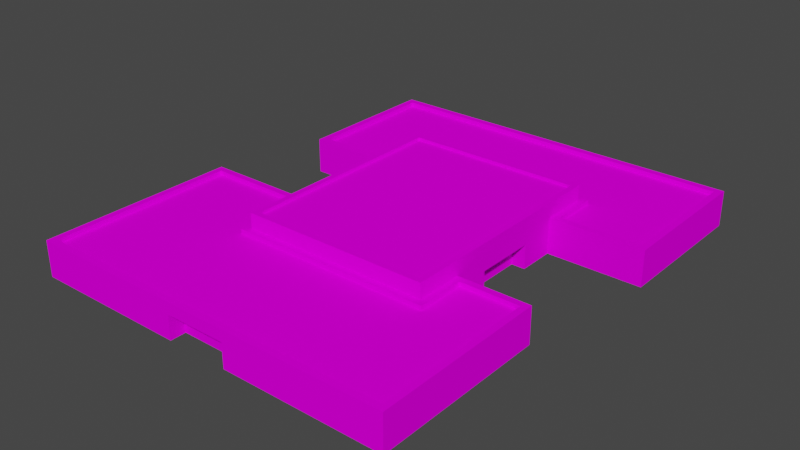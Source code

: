 # Source: object.blend  (saved by Blender 2.82.7; exported with 4.5.12 LTS)
import bpy
from mathutils import Matrix  # noqa: F401  (used for matrix-valued properties, if any)

bpy.ops.wm.read_factory_settings(use_empty=True)
scene = bpy.context.scene
scene.name = 'Scene'

# ---- collections
col_collection = bpy.data.collections.new('Collection'); scene.collection.children.link(col_collection)

# ---- images (referenced by path relative to the original .blend; pixels are not part of the script)
import os
ASSET_DIR = os.environ.get("B2B_ASSET_DIR", "")  # directory of the original .blend (textures are referenced by path, not embedded)
HERE = os.path.dirname(os.path.abspath(__file__))  # packed textures are extracted next to this script under _unpacked/

def load_image(name, relpath, width, height, colorspace="sRGB"):
    """Load a texture the original file referenced (path relative to the .blend, or extracted next to this script)."""
    p = next((c for c in (os.path.join(HERE, relpath), os.path.join(ASSET_DIR, relpath)) if relpath and os.path.exists(c)), "")
    if p:
        img = bpy.data.images.load(p, check_existing=True)
        img.name = name
    else:  # same state as the original file: an image datablock whose file is absent (Cycles renders it pink)
        img = bpy.data.images.new(name, width, height)
        img.source = "FILE"
        img.filepath = "//" + (relpath or name)
    img.colorspace_settings.name = colorspace
    return img
img_kpbi_buildings_png = load_image('KPBI_Buildings.png', 'KPBI_Buildings.png', 1024, 1024, 'sRGB')

# ---- materials (node trees are filled in below, after node groups)
mat_default_001 = bpy.data.materials.new('Default.001')
mat_default_001.use_transparent_shadow = False
mat_default_001.diffuse_color = (1.0, 1.0, 1.0, 1.0)
mat_default_001.roughness = 0.0
mat_default_001.specular_intensity = 0.0

# ---- node groups
ng_auto_smooth = bpy.data.node_groups.new('Auto Smooth', 'GeometryNodeTree')
_s = ng_auto_smooth.interface.new_socket(name='Geometry', in_out='OUTPUT', socket_type='NodeSocketGeometry')
_s = ng_auto_smooth.interface.new_socket(name='Geometry', in_out='INPUT', socket_type='NodeSocketGeometry')
_s = ng_auto_smooth.interface.new_socket(name='Angle', in_out='INPUT', socket_type='NodeSocketFloat')
_s.subtype = 'ANGLE'
_s.min_value = 0.0
_s.max_value = 3.142
ng_auto_smooth.is_modifier = True
_N = ng_auto_smooth.nodes; _L = ng_auto_smooth.links
n0 = _N.new('NodeGroupOutput'); n0.name = 'Group Output'; n0.location = (480, -100)
n1 = _N.new('NodeGroupInput'); n1.name = 'Group Input'; n1.location = (-420, -300)
n2 = _N.new('NodeGroupInput'); n2.name = 'Group Input.001'; n2.location = (-60, -100)
n3 = _N.new('GeometryNodeSetShadeSmooth'); n3.name = 'Set Shade Smooth'; n3.location = (120, -100)
n3.domain = 'EDGE'
n4 = _N.new('GeometryNodeSetShadeSmooth'); n4.name = 'Set Shade Smooth.001'; n4.location = (300, -100)
n5 = _N.new('GeometryNodeInputMeshEdgeAngle'); n5.name = 'Edge Angle'; n5.location = (-420, -220)
n6 = _N.new('GeometryNodeInputEdgeSmooth'); n6.name = 'Is Edge Smooth'; n6.location = (-60, -160)
n7 = _N.new('GeometryNodeInputShadeSmooth'); n7.name = 'Is Face Smooth'; n7.location = (-240, -340)
n8 = _N.new('FunctionNodeBooleanMath'); n8.name = 'Boolean Math'; n8.location = (-60, -220)
n9 = _N.new('FunctionNodeCompare'); n9.name = 'Compare'; n9.location = (-240, -180)
n9.operation = 'LESS_EQUAL'
_L.new(n5.outputs[0], n9.inputs[0])
_L.new(n4.outputs[0], n0.inputs[0])
_L.new(n1.outputs[1], n9.inputs[1])
_L.new(n9.outputs[0], n8.inputs[0])
_L.new(n7.outputs[0], n8.inputs[1])
_L.new(n2.outputs[0], n3.inputs[0])
_L.new(n6.outputs[0], n3.inputs[1])
_L.new(n3.outputs[0], n4.inputs[0])
_L.new(n8.outputs[0], n3.inputs[2])
n0.is_active_output = True

# ---- material node trees
mat_default_001.use_nodes = True; mat_default_001.node_tree.nodes.clear()
_N = mat_default_001.node_tree.nodes; _L = mat_default_001.node_tree.links
n0 = _N.new('ShaderNodeOutputMaterial'); n0.name = 'Material Output'; n0.location = (300, 300)
n1 = _N.new('ShaderNodeBsdfPrincipled'); n1.name = 'Principled BSDF'; n1.location = (10, 300)
n1.distribution = 'GGX'
n1.subsurface_method = 'BURLEY'
n1.inputs[3].default_value = 1.45
n1.inputs[13].default_value = 0.0
n1.inputs[27].default_value = (0.0, 0.0, 0.0, 1.0)
n1.inputs[28].default_value = 1.0
n2 = _N.new('ShaderNodeTexImage'); n2.name = 'Image Texture'; n2.location = (0, 0)
n2.image = img_kpbi_buildings_png
_L.new(n1.outputs[0], n0.inputs[0])
_L.new(n2.outputs[0], n1.inputs[0])
n0.is_active_output = True

# ---- world
world_world = bpy.data.worlds.new('World'); scene.world = world_world
world_world.use_nodes = True; world_world.node_tree.nodes.clear()
_N = world_world.node_tree.nodes; _L = world_world.node_tree.links
n0 = _N.new('ShaderNodeOutputWorld'); n0.name = 'World Output'; n0.location = (300, 300)
n1 = _N.new('ShaderNodeBackground'); n1.name = 'Background'; n1.location = (10, 300)
n1.inputs[0].default_value = (0.05088, 0.05088, 0.05088, 1.0)
_L.new(n1.outputs[0], n0.inputs[0])
n0.is_active_output = True
world_world.color = (0.05088, 0.05088, 0.05088)
world_world.use_sun_shadow = False
world_world.sun_shadow_jitter_overblur = 0.0

# ---- meshes
me_poly_os_0_002 = bpy.data.meshes.new('poly_os=0.002')
me_poly_os_0_002.from_pydata([(-23.67, 1.455, -31.48), (27.3, 0.815, -12.26), (27.3, 1.455, -12.26), (15.93, 0.815, -12.26), (15.93, 1.455, -12.26), (15.93, 0.815, -18.87), (15.93, 1.455, -18.87), (-12.53, 1.455, -18.87), (27.3, 0.815, -31.48), (-23.67, 0.815, -31.48), (-12.53, 0.815, -18.87), (-12.53, 0.815, -12.26), (-23.67, 0.815, -12.26), (14.15, 3.595, -11.28), (14.15, 3.595, 13.73), (14.15, 3.165, 13.73), (-10.75, 3.165, 13.73), (-10.75, 3.595, -17.09), (-10.75, 3.165, -17.09), (14.15, 3.595, -17.09), (14.15, 3.165, -17.09), (15.86, 1.455, 15.44), (15.86, 0.825, 8.618), (24.09, 0.825, 31.55), (-27.37, 0.825, 31.55), (-27.37, 1.455, 31.55), (-12.46, 0.825, 5.298), (-27.37, 1.455, 5.298), (-27.37, 0.825, 5.298), (-12.46, 1.455, 5.298), (-12.46, 0.825, 15.44), (15.86, 0.825, 15.44), (24.09, 0.825, 8.618), (28.27, 1.455, -32.46), (28.27, -3.595, -32.46), (14.96, -0.2006, -6.065), (13.08, -0.2006, -6.065), (13.08, -0.2006, 2.487), (14.96, -1.012, 2.487), (14.96, 3.595, -6.065), (14.96, -0.2006, 2.487), (14.96, -3.595, -11.28), (24.99, -1.012, 7.715), (14.96, -1.012, 7.715), (24.99, -1.012, 13.96), (24.99, -1.012, 23.89), (24.99, -3.595, 23.89), (24.99, -3.595, 32.46), (24.99, -3.595, 24.42), (24.99, -0.2006, 32.46), (16.83, -3.595, 32.46), (24.99, -0.2006, 13.96), (2.612, -0.2006, 32.46), (16.83, -1.012, 32.46), (2.612, -1.012, 32.46), (2.612, -3.595, 32.46), (-28.27, -1.012, 32.46), (-6.021, -3.595, 32.46), (-6.021, -1.012, 32.46), (-6.021, -0.2006, 32.46), (-6.021, -0.2006, 30.3), (2.612, -3.595, 30.3), (-6.021, -3.595, 30.3), (2.612, -0.2006, 30.3), (16.83, -0.2006, 32.46), (1.703, 1.455, 14.53), (-28.27, -3.595, 32.46), (-28.27, -0.2006, 4.395), (-28.27, -1.012, 4.395), (-28.27, -3.595, 4.395), (-24.64, -1.012, -21.87), (-24.64, -0.2006, -21.87), (-24.64, -1.012, -11.28), (-24.64, -1.012, -21.7), (-28.27, -1.012, 14.52), (-28.27, -1.012, 18.42), (-28.27, -0.2006, 14.52), (-24.64, -3.595, -32.46), (-24.64, -3.595, -21.87), (-24.64, 1.455, -32.46), (-24.64, 1.455, -11.28), (-11.55, 1.455, -11.28), (-28.27, -0.2006, 18.42), (-28.27, -0.2006, 32.46), (-10.1, -0.2006, -7.327), (-11.55, -3.595, -7.327), (-10.1, -0.2006, 1.257), (-11.55, -0.2006, -7.327), (-11.55, -3.595, 1.257), (-11.55, -0.2006, 1.257), (-10.1, -3.595, -7.327), (-11.55, -3.595, 4.395), (-11.55, 3.595, -7.327), (-11.55, 3.595, 1.257), (14.96, 3.595, 7.715), (14.96, 3.595, 14.53), (14.96, 1.455, 14.53), (-11.55, 1.455, 14.53), (-11.55, 1.455, -17.9), (-11.55, 3.595, -17.9), (14.96, 3.595, -17.9), (14.96, 1.455, -17.9), (-11.55, 3.595, 14.53), (-10.75, 3.595, 13.73), (-11.55, 1.455, 4.395), (14.96, 1.455, 7.715), (-28.27, 1.455, 4.395), (15.86, 1.455, 8.618), (-12.46, 1.455, 15.44), (24.09, 1.455, 8.618), (24.09, 1.455, 31.55), (24.99, 1.455, 32.46), (-28.27, 1.455, 32.46), (24.99, -0.2006, 7.715), (24.99, -0.2006, 23.89), (24.99, 1.455, 7.715), (14.96, -0.2006, 7.715), (14.96, 3.595, 2.487), (28.27, 1.455, -11.28), (-24.64, -0.2006, -32.46), (-24.64, -0.2006, -11.28), (-24.64, -3.595, -11.28), (-11.55, -3.595, -11.28), (-11.55, -0.2006, 4.395), (14.96, 1.455, -11.28), (-12.53, 1.455, -12.26), (-23.67, 1.455, -12.26), (27.3, 1.455, -31.48), (24.99, -3.595, 7.715), (14.96, -3.595, 7.715), (13.08, -3.595, 2.487), (28.27, -3.595, -11.28), (14.96, -3.595, 2.487), (14.96, -3.595, -6.065), (13.08, -3.595, -6.065), (-10.1, -3.595, 1.257), (-16.35, -0.2006, 32.46), (-16.35, -1.012, 32.46)], [], [(24, 28, 27, 25), (8, 127, 0, 9), (16, 15, 20, 18), (133, 35, 36, 134), (3, 4, 2, 1), (82, 76, 74, 75), (16, 18, 17, 103), (44, 42, 113, 51), (52, 54, 53, 64), (76, 67, 68, 74), (86, 84, 90, 135), (61, 63, 60, 62), (25, 110, 23, 24), (98, 99, 100, 101), (26, 29, 27, 28), (125, 7, 10, 11), (3, 5, 6, 4), (57, 58, 137, 136, 59, 52, 64, 53, 54, 55, 50, 47, 49, 111, 112, 83, 56, 66), (124, 41, 131, 118), (20, 15, 14, 13, 19), (31, 21, 108, 30), (96, 105, 116, 43, 129, 132, 38, 40, 35, 133, 41, 124, 101, 100, 39, 117, 94, 95), (54, 52, 63, 61, 55), (91, 69, 68, 67, 106, 104, 123), (45, 44, 51, 114), (16, 103, 14, 15), (20, 19, 17, 18), (58, 57, 59), (57, 62, 60, 59), (108, 29, 26, 30), (31, 22, 107, 21), (70, 71, 120, 80, 79, 119, 77, 78, 121, 72, 73), (32, 109, 107, 22), (83, 112, 106, 67, 76, 82, 75, 74, 68, 69, 66, 56), (92, 99, 98, 81, 122, 85, 87, 89, 88, 91, 123, 104, 97, 102, 93), (33, 34, 77, 119, 79), (10, 7, 6, 5), (110, 109, 32, 23), (96, 95, 102, 97, 65), (39, 100, 117), (117, 100, 94), (94, 100, 95), (88, 89, 86, 135), (21, 107, 105, 96, 65), (31, 30, 26, 28, 24, 23, 32, 22), (12, 9, 0, 126), (122, 81, 80, 120, 72, 121), (131, 34, 33, 118), (99, 92, 93, 102, 95, 13, 14, 103, 17, 19, 100), (97, 104, 106, 112, 111, 115, 105, 107, 109, 110, 25, 27, 29, 108, 21, 65), (130, 37, 40, 38, 132), (114, 51, 113, 115, 111, 49, 47, 48, 46, 128, 42, 44, 45), (87, 84, 86, 89), (36, 35, 40, 37), (8, 9, 12, 11, 10, 5, 3, 1), (116, 105, 115, 113, 42, 128, 129, 43), (37, 130, 134, 36), (95, 100, 19, 13), (2, 127, 8, 1), (101, 4, 6, 7, 125, 126, 81, 98), (90, 84, 87, 85), (12, 126, 125, 11), (4, 101, 124, 118, 33, 79, 80, 81, 126, 0, 127, 2), (48, 47, 46), (46, 47, 128), (70, 73, 72, 120, 71), (59, 60, 63, 52), (58, 59, 136, 137)])
me_poly_os_0_002.polygons.foreach_set('use_smooth', [True] * 68)
_uv = me_poly_os_0_002.uv_layers.new(name='UVMap')
_uv.uv.foreach_set('vector', [0.2935, 0.8827, 0.4374, 0.8821, 0.4374, 0.8856, 0.2935, 0.8861, 0.4597, 0.6461, 0.4597, 0.6496, 0.1805, 0.6507, 0.1805, 0.6472, 0.2489, 0.6509, 0.3853, 0.6503, 0.386, 0.8191, 0.2496, 0.8197, 0.3252, 0.8379, 0.3255, 0.9097, 0.2857, 0.9098, 0.2854, 0.838, 0.2488, 0.6469, 0.2488, 0.6504, 0.1866, 0.6507, 0.1866, 0.6472, 0.7933, 0.9998, 0.697, 1.0, 0.6969, 0.9801, 0.7933, 0.9798, 0.245, 0.7641, 0.4138, 0.7635, 0.4138, 0.7658, 0.245, 0.7665, 0.5972, 0.98, 0.7512, 0.9795, 0.7512, 0.9995, 0.5972, 1.0, 0.5899, 1.0, 0.5898, 0.9804, 0.9406, 0.979, 0.9407, 0.999, 0.8376, 0.9988, 0.5879, 0.9998, 0.5879, 0.9798, 0.8375, 0.9788, 0.1878, 0.9121, 0.0029, 0.9128, 0.0026, 0.8397, 0.1876, 0.8389, 0.1866, 0.8386, 0.1869, 0.9118, 0.0009, 0.9125, 0.0006, 0.8394, 0.1673, 0.6691, 0.212, 0.8704, 0.212, 0.867, 0.4939, 0.8658, 0.5614, 0.9102, 0.5616, 0.9395, 0.1987, 0.9409, 0.1986, 0.9116, 0.3304, 0.8684, 0.3304, 0.8719, 0.2487, 0.8722, 0.2487, 0.8687, 0.257, 0.6504, 0.2208, 0.6505, 0.2208, 0.647, 0.257, 0.6469, 0.3892, 0.6464, 0.4255, 0.6462, 0.4255, 0.6497, 0.3893, 0.6499, 0.5168, 0.9612, 0.5168, 0.9239, 0.3678, 0.9239, 0.3678, 0.9122, 0.5168, 0.9122, 0.2588, 0.9076, 0.4637, 0.9076, 0.4637, 0.9193, 0.2588, 0.9193, 0.2588, 0.9565, 0.4637, 0.9565, 0.5813, 0.9565, 0.5813, 0.9076, 0.5813, 0.8837, 0.1957, 0.8883, 0.1957, 0.9122, 0.1957, 0.9239, 0.1957, 0.9612, 0.1956, 0.9317, 0.1953, 0.8626, 0.3775, 0.8618, 0.3778, 0.931, 0.2286, 0.7642, 0.3975, 0.7635, 0.3975, 0.7659, 0.2604, 0.7664, 0.2286, 0.7666, 0.4049, 0.8662, 0.4049, 0.8696, 0.2498, 0.8703, 0.2498, 0.8668, 0.5789, 0.9296, 0.4981, 0.9296, 0.4981, 0.91, 0.4981, 0.9004, 0.4981, 0.8698, 0.4362, 0.8698, 0.4362, 0.9004, 0.4362, 0.91, 0.3349, 0.91, 0.3349, 0.8698, 0.2731, 0.8698, 0.2731, 0.9296, 0.1948, 0.9296, 0.1948, 0.9549, 0.3349, 0.9549, 0.4362, 0.9549, 0.4981, 0.9549, 0.5789, 0.9549, 0.2375, 0.8938, 0.2376, 0.9113, 0.1911, 0.9115, 0.1908, 0.8384, 0.2373, 0.8382, 0.2231, 0.8537, 0.5525, 0.8524, 0.5527, 0.9033, 0.5528, 0.9193, 0.5529, 0.9519, 0.2235, 0.9532, 0.2233, 0.9206, 0.5917, 0.9797, 0.8368, 0.9788, 0.8368, 0.9988, 0.5918, 0.9997, 0.3931, 0.7635, 0.3931, 0.7659, 0.2567, 0.7664, 0.2567, 0.7641, 0.3858, 0.7636, 0.3858, 0.7659, 0.2494, 0.7665, 0.2494, 0.7641, 0.4783, 0.8971, 0.478, 0.8415, 0.4783, 0.9146, 0.478, 0.8415, 0.5246, 0.8413, 0.5249, 0.9144, 0.4783, 0.9146, 0.4166, 0.8696, 0.3611, 0.8698, 0.3611, 0.8664, 0.4166, 0.8661, 0.2454, 0.8668, 0.2828, 0.8667, 0.2828, 0.8701, 0.2454, 0.8703, 0.389, 0.9206, 0.389, 0.9061, 0.5784, 0.9061, 0.5784, 0.8765, 0.1997, 0.8765, 0.1997, 0.9061, 0.1997, 0.9668, 0.389, 0.9668, 0.5784, 0.9668, 0.5784, 0.9206, 0.3922, 0.9206, 0.45, 0.866, 0.45, 0.8695, 0.4049, 0.8696, 0.4049, 0.8662, 0.5351, 0.9343, 0.5352, 0.9508, 0.2546, 0.952, 0.2545, 0.9354, 0.3557, 0.935, 0.3948, 0.9349, 0.3948, 0.9267, 0.3557, 0.9269, 0.2545, 0.9273, 0.2544, 0.9015, 0.535, 0.9003, 0.5351, 0.9262, 0.4564, 0.9593, 0.5807, 0.9593, 0.5807, 0.9341, 0.503, 0.9341, 0.503, 0.8747, 0.4564, 0.8747, 0.4564, 0.9146, 0.3554, 0.9146, 0.3554, 0.8747, 0.3184, 0.8747, 0.3184, 0.9146, 0.3184, 0.9341, 0.1991, 0.9341, 0.1991, 0.9593, 0.3554, 0.9593, 0.1987, 0.8972, 0.1987, 0.9337, 0.5819, 0.9337, 0.5819, 0.9092, 0.5819, 0.8972, 0.4047, 0.6463, 0.4047, 0.6498, 0.2488, 0.6504, 0.2488, 0.6469, 0.5049, 0.8692, 0.3793, 0.8698, 0.3792, 0.8663, 0.5049, 0.8658, 0.5159, 0.902, 0.516, 0.9442, 0.2557, 0.9403, 0.2556, 0.8981, 0.5168, 0.897, 0.3902, 0.7587, 0.3904, 0.8235, 0.39, 0.7119, 0.39, 0.7119, 0.3904, 0.8235, 0.3899, 0.6832, 0.3899, 0.6832, 0.3904, 0.8235, 0.3897, 0.6459, 0.4564, 0.8379, 0.4567, 0.911, 0.4254, 0.9111, 0.4252, 0.838, 0.4045, 0.7564, 0.4046, 0.7937, 0.3997, 0.7987, 0.3996, 0.7613, 0.3269, 0.7616, 0.4045, 0.7564, 0.2494, 0.757, 0.2496, 0.8126, 0.1679, 0.8129, 0.1673, 0.6691, 0.4492, 0.6679, 0.4497, 0.7936, 0.4046, 0.7937, 0.3892, 0.6464, 0.4946, 0.6459, 0.4946, 0.6494, 0.3893, 0.6499, 0.501, 0.8665, 0.5014, 0.966, 0.2434, 0.9671, 0.2433, 0.9344, 0.2432, 0.9185, 0.243, 0.8675, 0.2309, 0.8818, 0.5206, 0.8806, 0.5208, 0.9497, 0.2311, 0.9509, 0.2452, 0.8241, 0.245, 0.7662, 0.2448, 0.7192, 0.2445, 0.6464, 0.3897, 0.6459, 0.3859, 0.7873, 0.3853, 0.6503, 0.2489, 0.6509, 0.2496, 0.8197, 0.386, 0.8191, 0.3904, 0.8235, 0.2543, 0.7619, 0.2545, 0.8175, 0.163, 0.8178, 0.1624, 0.6641, 0.4541, 0.663, 0.4547, 0.7985, 0.3997, 0.7987, 0.4046, 0.7937, 0.4497, 0.7936, 0.4492, 0.6679, 0.1673, 0.6691, 0.1679, 0.8129, 0.2496, 0.8126, 0.2494, 0.757, 0.4045, 0.7564, 0.3269, 0.7616, 0.8323, 0.8399, 0.8326, 0.9117, 0.7928, 0.9118, 0.7927, 0.8947, 0.7925, 0.84, 0.3289, 0.9381, 0.4814, 0.9381, 0.5772, 0.9381, 0.5772, 0.9635, 0.1975, 0.9635, 0.1975, 0.9381, 0.1975, 0.886, 0.3207, 0.886, 0.3289, 0.886, 0.5772, 0.886, 0.5772, 0.9256, 0.4814, 0.9256, 0.3289, 0.9256, 0.2471, 0.896, 0.2471, 0.9473, 0.5513, 0.9473, 0.5513, 0.896, 0.2881, 0.9406, 0.288, 0.9008, 0.4688, 0.9001, 0.469, 0.9398, 0.4603, 0.7934, 0.1811, 0.7945, 0.1806, 0.6892, 0.2417, 0.6889, 0.2418, 0.7251, 0.3977, 0.7245, 0.3976, 0.6883, 0.4599, 0.688, 0.4988, 0.9328, 0.4989, 0.9555, 0.3616, 0.956, 0.3615, 0.9334, 0.3615, 0.9223, 0.3614, 0.8869, 0.4986, 0.8864, 0.4988, 0.9217, 0.0026, 0.911, 0.0023, 0.8392, 0.1832, 0.8385, 0.1834, 0.9103, 0.3897, 0.6459, 0.3904, 0.8235, 0.386, 0.8191, 0.3859, 0.7873, 0.257, 0.6504, 0.1517, 0.6508, 0.1517, 0.6473, 0.257, 0.6469, 0.3924, 0.7192, 0.3976, 0.6883, 0.3977, 0.7245, 0.2418, 0.7251, 0.2417, 0.6889, 0.1806, 0.6892, 0.247, 0.6836, 0.2471, 0.7198, 0.8877, 0.8401, 0.888, 0.9133, 0.8568, 0.9134, 0.8565, 0.8403, 0.4658, 0.6461, 0.4658, 0.6496, 0.4047, 0.6498, 0.4047, 0.6463, 0.3976, 0.6883, 0.3924, 0.7192, 0.3922, 0.683, 0.4652, 0.6827, 0.4656, 0.7987, 0.1758, 0.7998, 0.1753, 0.6839, 0.247, 0.6836, 0.1806, 0.6892, 0.1811, 0.7945, 0.4603, 0.7934, 0.4599, 0.688, 0.0, 0.0, 0.0, 0.0, 0.0, 0.0, 0.0, 0.0, 0.0, 0.0, 0.0, 0.0, 0.5866, 0.9815, 0.5909, 0.9815, 0.8477, 0.9805, 0.8477, 1.0, 0.5867, 1.002, 0.4586, 0.9516, 0.4586, 0.9196, 0.3311, 0.9196, 0.3311, 0.9516, 0.9206, 0.979, 0.9207, 0.999, 0.666, 1.0, 0.6659, 0.98])
me_poly_os_0_002.materials.append(mat_default_001)
me_poly_os_0_002.use_remesh_fix_poles = True
me_poly_os_0_002.use_remesh_preserve_attributes = False
me_poly_os_0_002.use_mirror_vertex_groups = False
me_poly_os_0_002.update()

# ---- objects
ob_kpbi_careersource_obj = bpy.data.objects.new('KPBI_CareerSource.obj', None)
ob_default_lod = bpy.data.objects.new('Default LOD', None)
ob_poly_os_0_hard__blend_yes = bpy.data.objects.new('POLY_OS=0 HARD= BLEND=yes', me_poly_os_0_002)

# ---- transforms, parenting, visibility, modifiers, constraints
ob_kpbi_careersource_obj.location = (0.0, 0.0, 0.0)
ob_kpbi_careersource_obj.rotation_euler = (1.571, -0.0, 0.0)
ob_kpbi_careersource_obj.empty_display_size = 0.01
ob_kpbi_careersource_obj.lineart.crease_threshold = 0.0
ob_default_lod.parent = ob_kpbi_careersource_obj
ob_default_lod.location = (0.0, 0.0, 0.0)
ob_default_lod.empty_display_size = 0.01
ob_default_lod.lineart.crease_threshold = 0.0
ob_poly_os_0_hard__blend_yes.parent = ob_default_lod
ob_poly_os_0_hard__blend_yes.location = (0.0, 3.595, 0.0)
ob_poly_os_0_hard__blend_yes.show_transparent = True
ob_poly_os_0_hard__blend_yes.lineart.crease_threshold = 0.0
_m = ob_poly_os_0_hard__blend_yes.modifiers.new('Auto Smooth', 'NODES')
_m.node_group = ng_auto_smooth
_gi = [s.identifier for s in ng_auto_smooth.interface.items_tree if s.item_type == 'SOCKET' and s.in_out == 'INPUT']
_m[_gi[1]] = 0.7854  # Angle

# ---- collection membership
col_collection.objects.link(ob_kpbi_careersource_obj)
col_collection.objects.link(ob_default_lod)
col_collection.objects.link(ob_poly_os_0_hard__blend_yes)

# ---- scene / render settings (as saved in the file)
scene.frame_start = 1; scene.frame_end = 250; scene.frame_set(108)
scene.render.engine = 'BLENDER_EEVEE_NEXT'
scene.cycles.use_denoising = False
scene.cycles.samples = 128
scene.cycles.sampling_pattern = 'TABULATED_SOBOL'
scene.cycles.use_adaptive_sampling = False
scene.cycles.use_light_tree = False
scene.view_settings.view_transform = 'Filmic'
bpy.context.view_layer.update()

# ---- added for rendering (the .blend has no active camera and no usable light): camera, sun
cam_auto = bpy.data.cameras.new('AutoCamera')
cam_auto.lens = 50.0
cam_auto.sensor_width = 36.0
cam_auto.clip_end = 1402.63
ob_auto_camera = bpy.data.objects.new('AutoCamera', cam_auto)
scene.collection.objects.link(ob_auto_camera)
ob_auto_camera.location = (79.9224, -95.9068, 67.5329)
ob_auto_camera.rotation_euler = (1.09748, -7.21219e-08, 0.694738)
scene.camera = ob_auto_camera
light_auto_sun = bpy.data.lights.new('AutoSun', 'SUN')
light_auto_sun.energy = 3.0
light_auto_sun.angle = 0.0523599
ob_auto_sun = bpy.data.objects.new('AutoSun', light_auto_sun)
scene.collection.objects.link(ob_auto_sun)
ob_auto_sun.rotation_euler = (0.872665, 0.174533, 0.523599)
bpy.context.view_layer.update()
